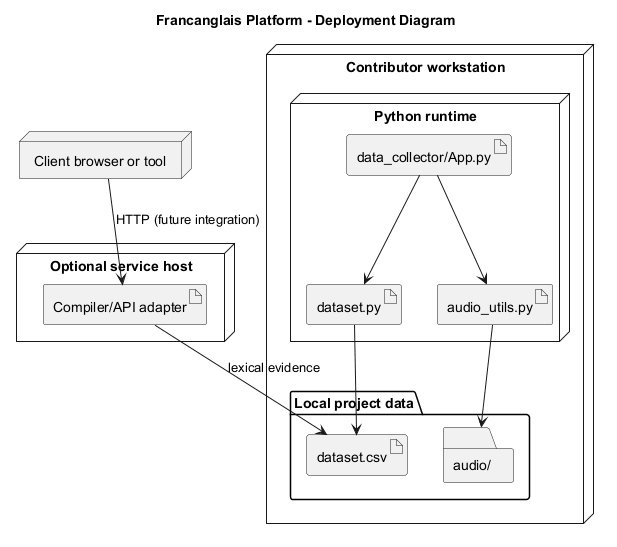

The diagram above was rendered by PlantUML. Its source (embedded in the PNG):
@startuml
title Francanglais Platform - Deployment Diagram
node "Contributor workstation" as workstation {
  node "Python runtime" as python {
    artifact "data_collector/App.py" as app
    artifact "dataset.py" as dataset
    artifact "audio_utils.py" as audio
  }
  folder "Local project data" as data {
    artifact "dataset.csv" as csv
    folder "audio/" as audiodir
  }
}
node "Optional service host" as host {
  artifact "Compiler/API adapter" as api
}
node "Client browser or tool" as browser

app --> dataset
app --> audio
dataset --> csv
audio --> audiodir
browser --> api : HTTP (future integration)
api --> csv : lexical evidence
@enduml